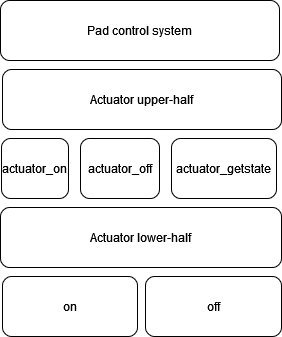

The diagram above was exported from draw.io. Its source (the exported page's mxGraphModel, read from the mxfile embedded in the PNG):
<mxGraphModel dx="1290" dy="580" grid="0" gridSize="10" guides="1" tooltips="1" connect="1" arrows="1" fold="1" page="0" pageScale="1" pageWidth="850" pageHeight="1100" math="0" shadow="0">
  <root>
    <mxCell id="0" />
    <mxCell id="1" parent="0" />
    <mxCell id="URehc_GwgB2988q9e_Io-1" value="on" style="rounded=1;whiteSpace=wrap;html=1;" vertex="1" parent="1">
      <mxGeometry x="26" y="370" width="135" height="60" as="geometry" />
    </mxCell>
    <mxCell id="URehc_GwgB2988q9e_Io-2" value="off" style="rounded=1;whiteSpace=wrap;html=1;" vertex="1" parent="1">
      <mxGeometry x="169" y="370" width="136" height="60" as="geometry" />
    </mxCell>
    <mxCell id="URehc_GwgB2988q9e_Io-3" value="Actuator lower-half" style="rounded=1;whiteSpace=wrap;html=1;" vertex="1" parent="1">
      <mxGeometry x="24" y="301" width="281" height="60" as="geometry" />
    </mxCell>
    <mxCell id="URehc_GwgB2988q9e_Io-4" value="Actuator upper-half" style="rounded=1;whiteSpace=wrap;html=1;" vertex="1" parent="1">
      <mxGeometry x="26" y="163" width="279" height="60" as="geometry" />
    </mxCell>
    <mxCell id="URehc_GwgB2988q9e_Io-5" value="actuator_on" style="rounded=1;whiteSpace=wrap;html=1;" vertex="1" parent="1">
      <mxGeometry x="25" y="232" width="67" height="60" as="geometry" />
    </mxCell>
    <mxCell id="URehc_GwgB2988q9e_Io-6" value="actuator_off" style="rounded=1;whiteSpace=wrap;html=1;" vertex="1" parent="1">
      <mxGeometry x="104" y="232" width="79" height="60" as="geometry" />
    </mxCell>
    <mxCell id="URehc_GwgB2988q9e_Io-7" value="actuator_getstate" style="rounded=1;whiteSpace=wrap;html=1;" vertex="1" parent="1">
      <mxGeometry x="195" y="232" width="105" height="60" as="geometry" />
    </mxCell>
    <mxCell id="URehc_GwgB2988q9e_Io-8" value="Pad control system" style="rounded=1;whiteSpace=wrap;html=1;" vertex="1" parent="1">
      <mxGeometry x="24" y="94" width="279" height="60" as="geometry" />
    </mxCell>
  </root>
</mxGraphModel>